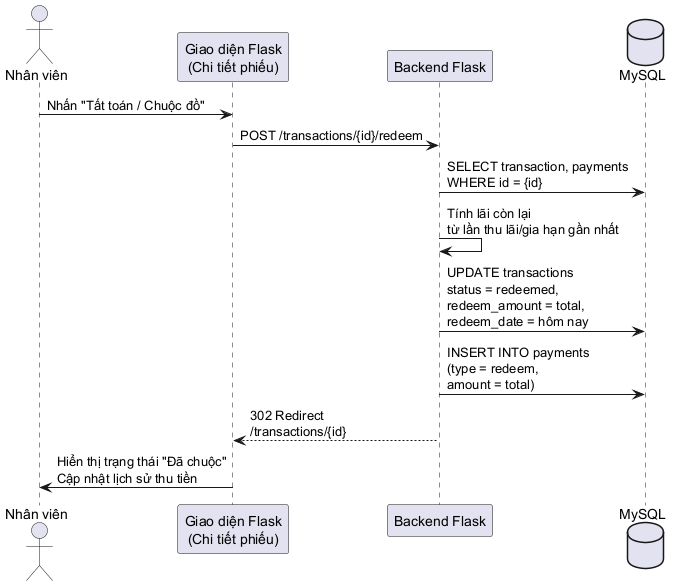

The diagram above was rendered by PlantUML. Its source (embedded in the PNG):
@startuml
actor "Nhân viên" as Staff
participant "Giao diện Flask\n(Chi tiết phiếu)" as UI
participant "Backend Flask" as API
database "MySQL" as DB

Staff -> UI : Nhấn "Tất toán / Chuộc đồ"
UI -> API : POST /transactions/{id}/redeem
API -> DB : SELECT transaction, payments\nWHERE id = {id}
API -> API : Tính lãi còn lại\ntừ lần thu lãi/gia hạn gần nhất
API -> DB : UPDATE transactions\nstatus = redeemed,\nredeem_amount = total,\nredeem_date = hôm nay
API -> DB : INSERT INTO payments\n(type = redeem,\namount = total)
API --> UI : 302 Redirect\n/transactions/{id}
UI -> Staff : Hiển thị trạng thái "Đã chuộc"\nCập nhật lịch sử thu tiền

@enduml